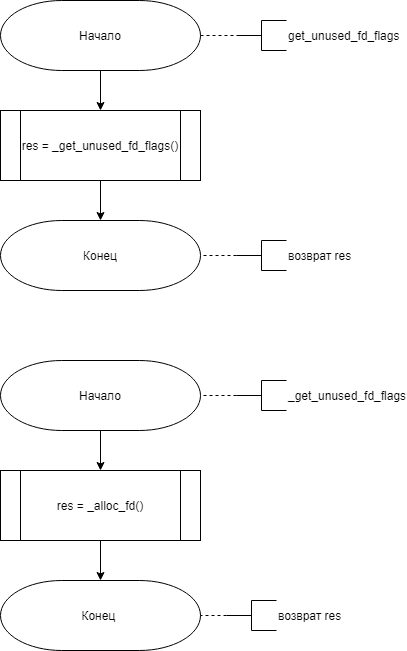

The diagram above was exported from draw.io. Its source (the exported page's mxGraphModel, read from the mxfile embedded in the PNG):
<mxGraphModel dx="1422" dy="-424" grid="1" gridSize="10" guides="1" tooltips="1" connect="1" arrows="1" fold="1" page="1" pageScale="1" pageWidth="827" pageHeight="1169" math="0" shadow="0">
  <root>
    <mxCell id="p9ung1KvIz5PQbzsHLj_-0" />
    <mxCell id="p9ung1KvIz5PQbzsHLj_-1" parent="p9ung1KvIz5PQbzsHLj_-0" />
    <mxCell id="JSu_gQ1oUMgwr9Irn5Bl-2" style="edgeStyle=orthogonalEdgeStyle;rounded=0;orthogonalLoop=1;jettySize=auto;html=1;exitX=0.5;exitY=1;exitDx=0;exitDy=0;exitPerimeter=0;entryX=0.5;entryY=0;entryDx=0;entryDy=0;endArrow=classic;endFill=1;" parent="p9ung1KvIz5PQbzsHLj_-1" source="JSu_gQ1oUMgwr9Irn5Bl-0" target="JSu_gQ1oUMgwr9Irn5Bl-1" edge="1">
      <mxGeometry relative="1" as="geometry" />
    </mxCell>
    <mxCell id="FRvfMN--Ju9X2i-8hEys-1" style="edgeStyle=orthogonalEdgeStyle;rounded=0;orthogonalLoop=1;jettySize=auto;html=1;exitX=1;exitY=0.5;exitDx=0;exitDy=0;exitPerimeter=0;entryX=0;entryY=0.5;entryDx=0;entryDy=0;entryPerimeter=0;dashed=1;endArrow=none;endFill=0;" edge="1" parent="p9ung1KvIz5PQbzsHLj_-1" source="JSu_gQ1oUMgwr9Irn5Bl-0" target="FRvfMN--Ju9X2i-8hEys-0">
      <mxGeometry relative="1" as="geometry" />
    </mxCell>
    <mxCell id="JSu_gQ1oUMgwr9Irn5Bl-0" value="Начало" style="strokeWidth=1;html=1;shape=mxgraph.flowchart.terminator;whiteSpace=wrap;" parent="p9ung1KvIz5PQbzsHLj_-1" vertex="1">
      <mxGeometry x="204" y="1210" width="200" height="70" as="geometry" />
    </mxCell>
    <mxCell id="JSu_gQ1oUMgwr9Irn5Bl-4" style="edgeStyle=orthogonalEdgeStyle;rounded=0;orthogonalLoop=1;jettySize=auto;html=1;exitX=0.5;exitY=1;exitDx=0;exitDy=0;entryX=0.5;entryY=0;entryDx=0;entryDy=0;entryPerimeter=0;endArrow=classic;endFill=1;" parent="p9ung1KvIz5PQbzsHLj_-1" source="JSu_gQ1oUMgwr9Irn5Bl-1" target="JSu_gQ1oUMgwr9Irn5Bl-3" edge="1">
      <mxGeometry relative="1" as="geometry" />
    </mxCell>
    <mxCell id="JSu_gQ1oUMgwr9Irn5Bl-1" value="res = _get_unused_fd_flags()" style="shape=process;whiteSpace=wrap;html=1;backgroundOutline=1;" parent="p9ung1KvIz5PQbzsHLj_-1" vertex="1">
      <mxGeometry x="204" y="1320" width="200" height="70" as="geometry" />
    </mxCell>
    <mxCell id="JSu_gQ1oUMgwr9Irn5Bl-3" value="Конец" style="strokeWidth=1;html=1;shape=mxgraph.flowchart.terminator;whiteSpace=wrap;" parent="p9ung1KvIz5PQbzsHLj_-1" vertex="1">
      <mxGeometry x="204" y="1430" width="200" height="70" as="geometry" />
    </mxCell>
    <mxCell id="JSu_gQ1oUMgwr9Irn5Bl-5" style="edgeStyle=orthogonalEdgeStyle;rounded=0;orthogonalLoop=1;jettySize=auto;html=1;exitX=0.5;exitY=1;exitDx=0;exitDy=0;exitPerimeter=0;entryX=0.5;entryY=0;entryDx=0;entryDy=0;endArrow=classic;endFill=1;" parent="p9ung1KvIz5PQbzsHLj_-1" source="JSu_gQ1oUMgwr9Irn5Bl-6" target="JSu_gQ1oUMgwr9Irn5Bl-8" edge="1">
      <mxGeometry relative="1" as="geometry" />
    </mxCell>
    <mxCell id="JSu_gQ1oUMgwr9Irn5Bl-6" value="Начало" style="strokeWidth=1;html=1;shape=mxgraph.flowchart.terminator;whiteSpace=wrap;" parent="p9ung1KvIz5PQbzsHLj_-1" vertex="1">
      <mxGeometry x="204" y="1570" width="200" height="70" as="geometry" />
    </mxCell>
    <mxCell id="JSu_gQ1oUMgwr9Irn5Bl-7" style="edgeStyle=orthogonalEdgeStyle;rounded=0;orthogonalLoop=1;jettySize=auto;html=1;exitX=0.5;exitY=1;exitDx=0;exitDy=0;entryX=0.5;entryY=0;entryDx=0;entryDy=0;entryPerimeter=0;endArrow=classic;endFill=1;" parent="p9ung1KvIz5PQbzsHLj_-1" source="JSu_gQ1oUMgwr9Irn5Bl-8" target="JSu_gQ1oUMgwr9Irn5Bl-9" edge="1">
      <mxGeometry relative="1" as="geometry" />
    </mxCell>
    <mxCell id="JSu_gQ1oUMgwr9Irn5Bl-8" value="res = _alloc_fd()" style="shape=process;whiteSpace=wrap;html=1;backgroundOutline=1;" parent="p9ung1KvIz5PQbzsHLj_-1" vertex="1">
      <mxGeometry x="204" y="1680" width="200" height="70" as="geometry" />
    </mxCell>
    <mxCell id="JSu_gQ1oUMgwr9Irn5Bl-9" value="Конец&amp;nbsp;" style="strokeWidth=1;html=1;shape=mxgraph.flowchart.terminator;whiteSpace=wrap;" parent="p9ung1KvIz5PQbzsHLj_-1" vertex="1">
      <mxGeometry x="204" y="1790" width="200" height="70" as="geometry" />
    </mxCell>
    <mxCell id="FRvfMN--Ju9X2i-8hEys-0" value="get_unused_fd_flags" style="strokeWidth=1;html=1;shape=mxgraph.flowchart.annotation_2;align=left;labelPosition=right;pointerEvents=1;gradientColor=none;" vertex="1" parent="p9ung1KvIz5PQbzsHLj_-1">
      <mxGeometry x="440" y="1230" width="50" height="30" as="geometry" />
    </mxCell>
    <mxCell id="FRvfMN--Ju9X2i-8hEys-3" style="edgeStyle=orthogonalEdgeStyle;rounded=0;orthogonalLoop=1;jettySize=auto;html=1;exitX=0;exitY=0.5;exitDx=0;exitDy=0;exitPerimeter=0;entryX=1;entryY=0.5;entryDx=0;entryDy=0;entryPerimeter=0;dashed=1;endArrow=none;endFill=0;" edge="1" parent="p9ung1KvIz5PQbzsHLj_-1" source="FRvfMN--Ju9X2i-8hEys-2" target="JSu_gQ1oUMgwr9Irn5Bl-3">
      <mxGeometry relative="1" as="geometry" />
    </mxCell>
    <mxCell id="FRvfMN--Ju9X2i-8hEys-2" value="возврат res" style="strokeWidth=1;html=1;shape=mxgraph.flowchart.annotation_2;align=left;labelPosition=right;pointerEvents=1;gradientColor=none;" vertex="1" parent="p9ung1KvIz5PQbzsHLj_-1">
      <mxGeometry x="440" y="1450" width="50" height="30" as="geometry" />
    </mxCell>
    <mxCell id="FRvfMN--Ju9X2i-8hEys-5" style="edgeStyle=orthogonalEdgeStyle;rounded=0;orthogonalLoop=1;jettySize=auto;html=1;exitX=0;exitY=0.5;exitDx=0;exitDy=0;exitPerimeter=0;entryX=1;entryY=0.5;entryDx=0;entryDy=0;entryPerimeter=0;dashed=1;endArrow=none;endFill=0;" edge="1" parent="p9ung1KvIz5PQbzsHLj_-1" source="FRvfMN--Ju9X2i-8hEys-4" target="JSu_gQ1oUMgwr9Irn5Bl-6">
      <mxGeometry relative="1" as="geometry" />
    </mxCell>
    <mxCell id="FRvfMN--Ju9X2i-8hEys-4" value="_get_unused_fd_flags" style="strokeWidth=1;html=1;shape=mxgraph.flowchart.annotation_2;align=left;labelPosition=right;pointerEvents=1;gradientColor=none;" vertex="1" parent="p9ung1KvIz5PQbzsHLj_-1">
      <mxGeometry x="440" y="1590" width="50" height="30" as="geometry" />
    </mxCell>
    <mxCell id="FRvfMN--Ju9X2i-8hEys-7" style="edgeStyle=orthogonalEdgeStyle;rounded=0;orthogonalLoop=1;jettySize=auto;html=1;exitX=0;exitY=0.5;exitDx=0;exitDy=0;exitPerimeter=0;entryX=1;entryY=0.5;entryDx=0;entryDy=0;entryPerimeter=0;dashed=1;endArrow=none;endFill=0;" edge="1" parent="p9ung1KvIz5PQbzsHLj_-1" source="FRvfMN--Ju9X2i-8hEys-6" target="JSu_gQ1oUMgwr9Irn5Bl-9">
      <mxGeometry relative="1" as="geometry" />
    </mxCell>
    <mxCell id="FRvfMN--Ju9X2i-8hEys-6" value="возврат res" style="strokeWidth=1;html=1;shape=mxgraph.flowchart.annotation_2;align=left;labelPosition=right;pointerEvents=1;gradientColor=none;" vertex="1" parent="p9ung1KvIz5PQbzsHLj_-1">
      <mxGeometry x="430" y="1810" width="50" height="30" as="geometry" />
    </mxCell>
  </root>
</mxGraphModel>